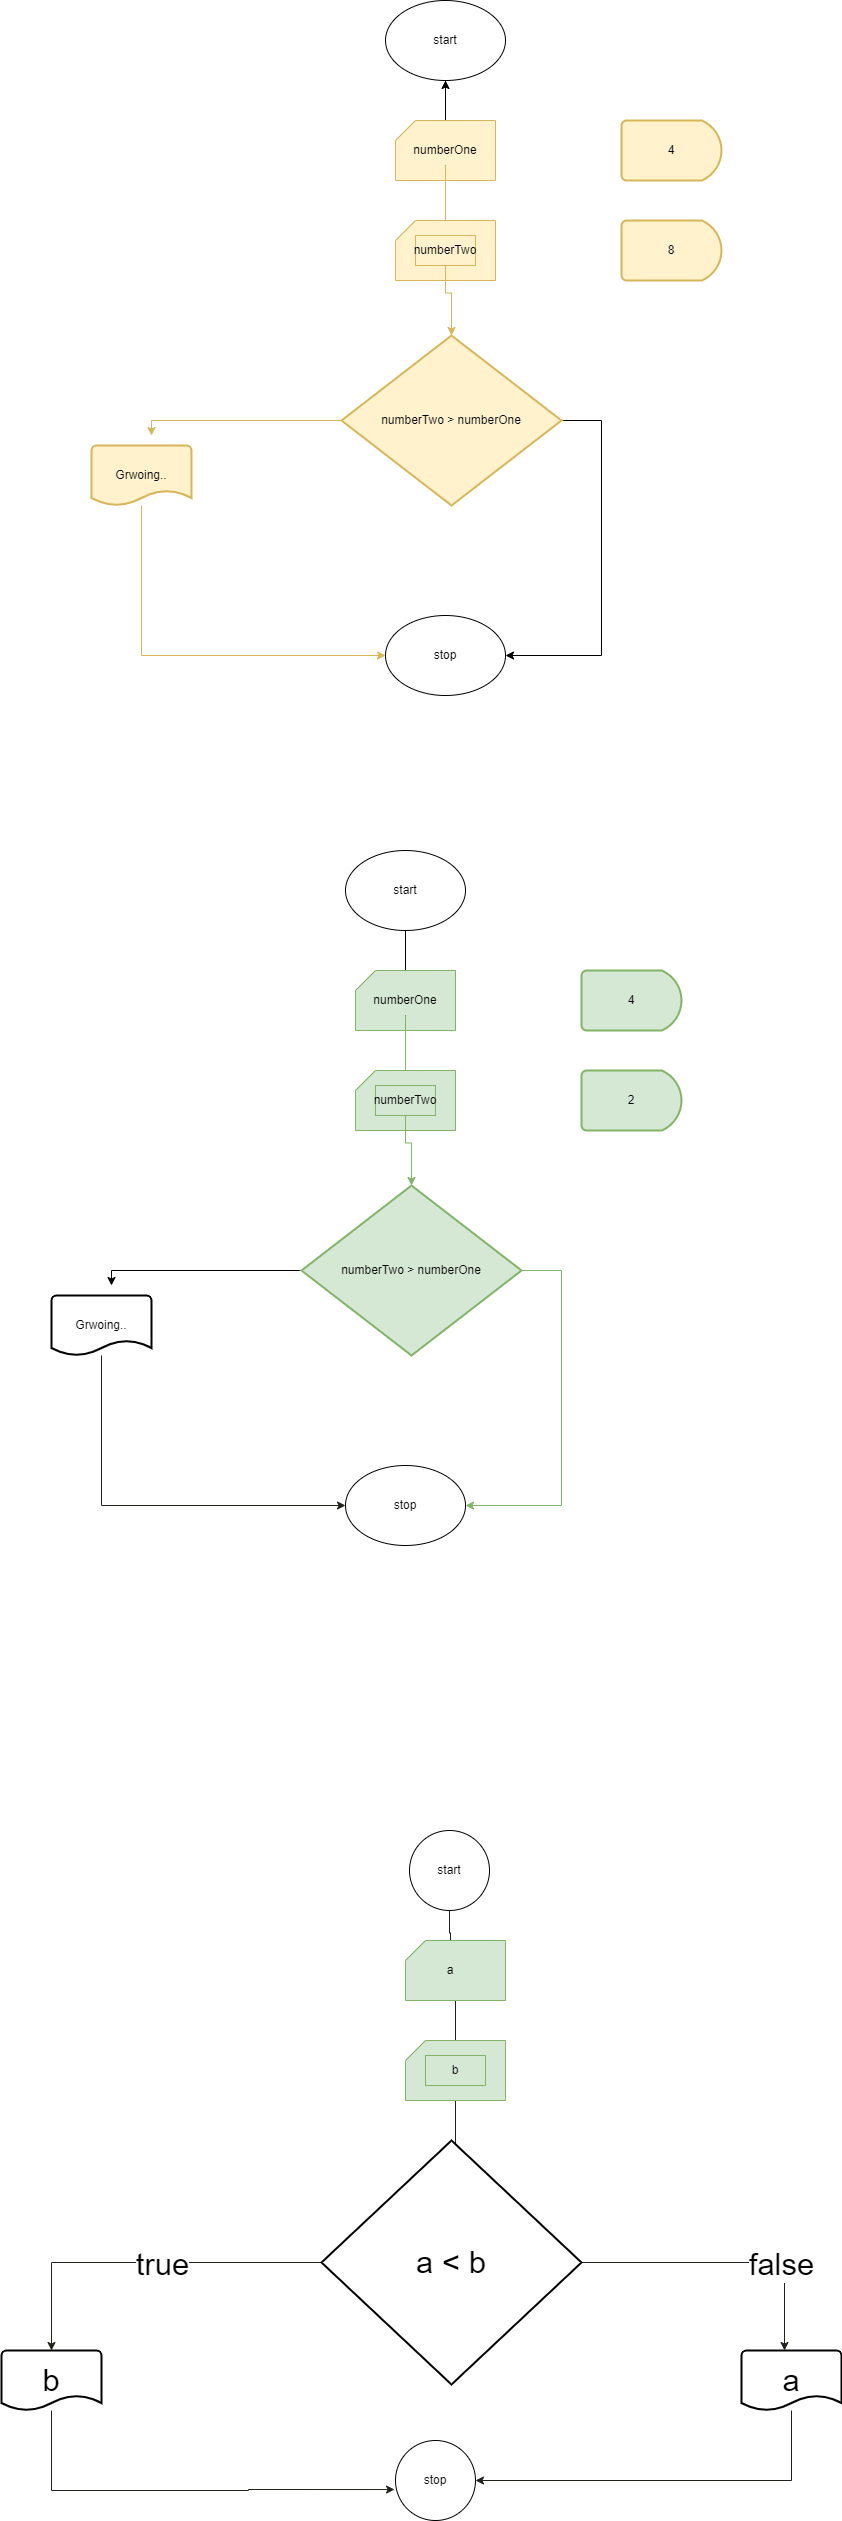

The diagram above was exported from draw.io. Its source (the exported page's mxGraphModel, read from the mxfile embedded in the PNG):
<mxGraphModel dx="2261" dy="764" grid="1" gridSize="10" guides="1" tooltips="1" connect="1" arrows="1" fold="1" page="1" pageScale="1" pageWidth="827" pageHeight="1169" math="0" shadow="0">
  <root>
    <mxCell id="0" />
    <mxCell id="1" parent="0" />
    <mxCell id="nqny6VxeuXregVrmf-aC-7" value="" style="edgeStyle=orthogonalEdgeStyle;rounded=0;orthogonalLoop=1;jettySize=auto;html=1;" edge="1" parent="1" source="nqny6VxeuXregVrmf-aC-2" target="nqny6VxeuXregVrmf-aC-4">
      <mxGeometry relative="1" as="geometry" />
    </mxCell>
    <mxCell id="nqny6VxeuXregVrmf-aC-2" value="start" style="ellipse;whiteSpace=wrap;html=1;" vertex="1" parent="1">
      <mxGeometry x="354" y="70" width="120" height="80" as="geometry" />
    </mxCell>
    <mxCell id="nqny6VxeuXregVrmf-aC-31" value="" style="edgeStyle=orthogonalEdgeStyle;rounded=0;orthogonalLoop=1;jettySize=auto;html=1;" edge="1" parent="1" source="nqny6VxeuXregVrmf-aC-3" target="nqny6VxeuXregVrmf-aC-2">
      <mxGeometry relative="1" as="geometry" />
    </mxCell>
    <mxCell id="nqny6VxeuXregVrmf-aC-3" value="" style="verticalLabelPosition=bottom;verticalAlign=top;html=1;shape=card;whiteSpace=wrap;size=20;arcSize=12;fillColor=#fff2cc;strokeColor=#d6b656;" vertex="1" parent="1">
      <mxGeometry x="364" y="190" width="100" height="60" as="geometry" />
    </mxCell>
    <mxCell id="nqny6VxeuXregVrmf-aC-8" value="" style="edgeStyle=orthogonalEdgeStyle;rounded=0;orthogonalLoop=1;jettySize=auto;html=1;" edge="1" parent="1" source="nqny6VxeuXregVrmf-aC-4" target="nqny6VxeuXregVrmf-aC-6">
      <mxGeometry relative="1" as="geometry" />
    </mxCell>
    <mxCell id="nqny6VxeuXregVrmf-aC-33" value="" style="edgeStyle=orthogonalEdgeStyle;rounded=0;orthogonalLoop=1;jettySize=auto;html=1;fillColor=#fff2cc;strokeColor=#d6b656;" edge="1" parent="1" source="nqny6VxeuXregVrmf-aC-4">
      <mxGeometry relative="1" as="geometry">
        <mxPoint x="414" y="315" as="targetPoint" />
      </mxGeometry>
    </mxCell>
    <mxCell id="nqny6VxeuXregVrmf-aC-4" value="numberOne" style="text;html=1;strokeColor=none;fillColor=none;align=center;verticalAlign=middle;whiteSpace=wrap;rounded=0;" vertex="1" parent="1">
      <mxGeometry x="384" y="205" width="60" height="30" as="geometry" />
    </mxCell>
    <mxCell id="nqny6VxeuXregVrmf-aC-5" value="" style="verticalLabelPosition=bottom;verticalAlign=top;html=1;shape=card;whiteSpace=wrap;size=20;arcSize=12;fillColor=#fff2cc;strokeColor=#d6b656;" vertex="1" parent="1">
      <mxGeometry x="364" y="290" width="100" height="60" as="geometry" />
    </mxCell>
    <mxCell id="nqny6VxeuXregVrmf-aC-13" value="" style="edgeStyle=orthogonalEdgeStyle;rounded=0;orthogonalLoop=1;jettySize=auto;html=1;fillColor=#fff2cc;strokeColor=#d6b656;" edge="1" parent="1" target="nqny6VxeuXregVrmf-aC-12">
      <mxGeometry relative="1" as="geometry">
        <mxPoint x="414" y="320" as="sourcePoint" />
      </mxGeometry>
    </mxCell>
    <mxCell id="nqny6VxeuXregVrmf-aC-6" value="numberTwo" style="text;html=1;strokeColor=#d6b656;fillColor=#fff2cc;align=center;verticalAlign=middle;whiteSpace=wrap;rounded=0;" vertex="1" parent="1">
      <mxGeometry x="384" y="305" width="60" height="30" as="geometry" />
    </mxCell>
    <mxCell id="nqny6VxeuXregVrmf-aC-21" style="edgeStyle=orthogonalEdgeStyle;rounded=0;orthogonalLoop=1;jettySize=auto;html=1;entryX=1;entryY=0.5;entryDx=0;entryDy=0;" edge="1" parent="1" source="nqny6VxeuXregVrmf-aC-12" target="nqny6VxeuXregVrmf-aC-27">
      <mxGeometry relative="1" as="geometry">
        <mxPoint x="750" y="490" as="targetPoint" />
        <Array as="points">
          <mxPoint x="570" y="490" />
          <mxPoint x="570" y="725" />
        </Array>
      </mxGeometry>
    </mxCell>
    <mxCell id="nqny6VxeuXregVrmf-aC-22" style="edgeStyle=orthogonalEdgeStyle;rounded=0;orthogonalLoop=1;jettySize=auto;html=1;fillColor=#fff2cc;strokeColor=#d6b656;" edge="1" parent="1" source="nqny6VxeuXregVrmf-aC-12">
      <mxGeometry relative="1" as="geometry">
        <mxPoint x="120" y="505" as="targetPoint" />
        <Array as="points">
          <mxPoint x="120" y="490" />
        </Array>
      </mxGeometry>
    </mxCell>
    <mxCell id="nqny6VxeuXregVrmf-aC-12" value="numberTwo &amp;gt; numberOne" style="strokeWidth=2;html=1;shape=mxgraph.flowchart.decision;whiteSpace=wrap;fillColor=#fff2cc;strokeColor=#d6b656;" vertex="1" parent="1">
      <mxGeometry x="310" y="405" width="220" height="170" as="geometry" />
    </mxCell>
    <mxCell id="nqny6VxeuXregVrmf-aC-26" style="edgeStyle=orthogonalEdgeStyle;rounded=0;orthogonalLoop=1;jettySize=auto;html=1;entryX=0;entryY=0.5;entryDx=0;entryDy=0;fillColor=#fff2cc;strokeColor=#d6b656;" edge="1" parent="1" source="nqny6VxeuXregVrmf-aC-23" target="nqny6VxeuXregVrmf-aC-27">
      <mxGeometry relative="1" as="geometry">
        <mxPoint x="110" y="645" as="targetPoint" />
        <Array as="points">
          <mxPoint x="110" y="725" />
        </Array>
      </mxGeometry>
    </mxCell>
    <mxCell id="nqny6VxeuXregVrmf-aC-23" value="Grwoing.." style="strokeWidth=2;html=1;shape=mxgraph.flowchart.document2;whiteSpace=wrap;size=0.25;fillColor=#fff2cc;strokeColor=#d6b656;" vertex="1" parent="1">
      <mxGeometry x="60" y="515" width="100" height="60" as="geometry" />
    </mxCell>
    <mxCell id="nqny6VxeuXregVrmf-aC-27" value="stop" style="ellipse;whiteSpace=wrap;html=1;" vertex="1" parent="1">
      <mxGeometry x="354" y="685" width="120" height="80" as="geometry" />
    </mxCell>
    <mxCell id="nqny6VxeuXregVrmf-aC-29" value="4" style="strokeWidth=2;html=1;shape=mxgraph.flowchart.delay;whiteSpace=wrap;fillColor=#fff2cc;strokeColor=#d6b656;" vertex="1" parent="1">
      <mxGeometry x="590" y="190" width="100" height="60" as="geometry" />
    </mxCell>
    <mxCell id="nqny6VxeuXregVrmf-aC-30" value="8" style="strokeWidth=2;html=1;shape=mxgraph.flowchart.delay;whiteSpace=wrap;fillColor=#fff2cc;strokeColor=#d6b656;" vertex="1" parent="1">
      <mxGeometry x="590" y="290" width="100" height="60" as="geometry" />
    </mxCell>
    <mxCell id="nqny6VxeuXregVrmf-aC-54" value="" style="edgeStyle=orthogonalEdgeStyle;rounded=0;orthogonalLoop=1;jettySize=auto;html=1;" edge="1" parent="1" source="nqny6VxeuXregVrmf-aC-35" target="nqny6VxeuXregVrmf-aC-40">
      <mxGeometry relative="1" as="geometry" />
    </mxCell>
    <mxCell id="nqny6VxeuXregVrmf-aC-35" value="start" style="ellipse;whiteSpace=wrap;html=1;" vertex="1" parent="1">
      <mxGeometry x="314" y="920" width="120" height="80" as="geometry" />
    </mxCell>
    <mxCell id="nqny6VxeuXregVrmf-aC-37" value="" style="verticalLabelPosition=bottom;verticalAlign=top;html=1;shape=card;whiteSpace=wrap;size=20;arcSize=12;fillColor=#d5e8d4;strokeColor=#82b366;" vertex="1" parent="1">
      <mxGeometry x="324" y="1040" width="100" height="60" as="geometry" />
    </mxCell>
    <mxCell id="nqny6VxeuXregVrmf-aC-38" value="" style="edgeStyle=orthogonalEdgeStyle;rounded=0;orthogonalLoop=1;jettySize=auto;html=1;" edge="1" parent="1" source="nqny6VxeuXregVrmf-aC-40" target="nqny6VxeuXregVrmf-aC-43">
      <mxGeometry relative="1" as="geometry" />
    </mxCell>
    <mxCell id="nqny6VxeuXregVrmf-aC-39" value="" style="edgeStyle=orthogonalEdgeStyle;rounded=0;orthogonalLoop=1;jettySize=auto;html=1;fillColor=#d5e8d4;strokeColor=#82b366;" edge="1" parent="1" source="nqny6VxeuXregVrmf-aC-40">
      <mxGeometry relative="1" as="geometry">
        <mxPoint x="374" y="1165" as="targetPoint" />
      </mxGeometry>
    </mxCell>
    <mxCell id="nqny6VxeuXregVrmf-aC-40" value="numberOne" style="text;html=1;strokeColor=none;fillColor=none;align=center;verticalAlign=middle;whiteSpace=wrap;rounded=0;" vertex="1" parent="1">
      <mxGeometry x="344" y="1055" width="60" height="30" as="geometry" />
    </mxCell>
    <mxCell id="nqny6VxeuXregVrmf-aC-41" value="" style="verticalLabelPosition=bottom;verticalAlign=top;html=1;shape=card;whiteSpace=wrap;size=20;arcSize=12;fillColor=#d5e8d4;strokeColor=#82b366;" vertex="1" parent="1">
      <mxGeometry x="324" y="1140" width="100" height="60" as="geometry" />
    </mxCell>
    <mxCell id="nqny6VxeuXregVrmf-aC-42" value="" style="edgeStyle=orthogonalEdgeStyle;rounded=0;orthogonalLoop=1;jettySize=auto;html=1;fillColor=#d5e8d4;strokeColor=#82b366;" edge="1" parent="1" target="nqny6VxeuXregVrmf-aC-46">
      <mxGeometry relative="1" as="geometry">
        <mxPoint x="374" y="1170" as="sourcePoint" />
      </mxGeometry>
    </mxCell>
    <mxCell id="nqny6VxeuXregVrmf-aC-43" value="numberTwo" style="text;html=1;strokeColor=#82b366;fillColor=#d5e8d4;align=center;verticalAlign=middle;whiteSpace=wrap;rounded=0;" vertex="1" parent="1">
      <mxGeometry x="344" y="1155" width="60" height="30" as="geometry" />
    </mxCell>
    <mxCell id="nqny6VxeuXregVrmf-aC-44" style="edgeStyle=orthogonalEdgeStyle;rounded=0;orthogonalLoop=1;jettySize=auto;html=1;entryX=1;entryY=0.5;entryDx=0;entryDy=0;fillColor=#d5e8d4;strokeColor=#82b366;" edge="1" parent="1" source="nqny6VxeuXregVrmf-aC-46" target="nqny6VxeuXregVrmf-aC-49">
      <mxGeometry relative="1" as="geometry">
        <mxPoint x="710" y="1340" as="targetPoint" />
        <Array as="points">
          <mxPoint x="530" y="1340" />
          <mxPoint x="530" y="1575" />
        </Array>
      </mxGeometry>
    </mxCell>
    <mxCell id="nqny6VxeuXregVrmf-aC-45" style="edgeStyle=orthogonalEdgeStyle;rounded=0;orthogonalLoop=1;jettySize=auto;html=1;fillColor=#fff2cc;strokeColor=#000000;" edge="1" parent="1" source="nqny6VxeuXregVrmf-aC-46">
      <mxGeometry relative="1" as="geometry">
        <mxPoint x="80" y="1355" as="targetPoint" />
        <Array as="points">
          <mxPoint x="80" y="1340" />
        </Array>
      </mxGeometry>
    </mxCell>
    <mxCell id="nqny6VxeuXregVrmf-aC-46" value="numberTwo &amp;gt; numberOne" style="strokeWidth=2;html=1;shape=mxgraph.flowchart.decision;whiteSpace=wrap;fillColor=#d5e8d4;strokeColor=#82b366;" vertex="1" parent="1">
      <mxGeometry x="270" y="1255" width="220" height="170" as="geometry" />
    </mxCell>
    <mxCell id="nqny6VxeuXregVrmf-aC-47" style="edgeStyle=orthogonalEdgeStyle;rounded=0;orthogonalLoop=1;jettySize=auto;html=1;entryX=0;entryY=0.5;entryDx=0;entryDy=0;fillColor=#fff2cc;strokeColor=#23211b;" edge="1" parent="1" source="nqny6VxeuXregVrmf-aC-48" target="nqny6VxeuXregVrmf-aC-49">
      <mxGeometry relative="1" as="geometry">
        <mxPoint x="70" y="1495" as="targetPoint" />
        <Array as="points">
          <mxPoint x="70" y="1575" />
        </Array>
      </mxGeometry>
    </mxCell>
    <mxCell id="nqny6VxeuXregVrmf-aC-48" value="Grwoing.." style="strokeWidth=2;html=1;shape=mxgraph.flowchart.document2;whiteSpace=wrap;size=0.25;" vertex="1" parent="1">
      <mxGeometry x="20" y="1365" width="100" height="60" as="geometry" />
    </mxCell>
    <mxCell id="nqny6VxeuXregVrmf-aC-49" value="stop" style="ellipse;whiteSpace=wrap;html=1;" vertex="1" parent="1">
      <mxGeometry x="314" y="1535" width="120" height="80" as="geometry" />
    </mxCell>
    <mxCell id="nqny6VxeuXregVrmf-aC-50" value="4" style="strokeWidth=2;html=1;shape=mxgraph.flowchart.delay;whiteSpace=wrap;fillColor=#d5e8d4;strokeColor=#82b366;" vertex="1" parent="1">
      <mxGeometry x="550" y="1040" width="100" height="60" as="geometry" />
    </mxCell>
    <mxCell id="nqny6VxeuXregVrmf-aC-51" value="2" style="strokeWidth=2;html=1;shape=mxgraph.flowchart.delay;whiteSpace=wrap;fillColor=#d5e8d4;strokeColor=#82b366;" vertex="1" parent="1">
      <mxGeometry x="550" y="1140" width="100" height="60" as="geometry" />
    </mxCell>
    <mxCell id="nqny6VxeuXregVrmf-aC-64" value="" style="edgeStyle=orthogonalEdgeStyle;rounded=0;orthogonalLoop=1;jettySize=auto;html=1;strokeColor=#23211b;" edge="1" parent="1" source="nqny6VxeuXregVrmf-aC-55" target="nqny6VxeuXregVrmf-aC-60">
      <mxGeometry relative="1" as="geometry" />
    </mxCell>
    <mxCell id="nqny6VxeuXregVrmf-aC-55" value="start" style="ellipse;whiteSpace=wrap;html=1;aspect=fixed;" vertex="1" parent="1">
      <mxGeometry x="378" y="1900" width="80" height="80" as="geometry" />
    </mxCell>
    <mxCell id="nqny6VxeuXregVrmf-aC-65" value="" style="edgeStyle=orthogonalEdgeStyle;rounded=0;orthogonalLoop=1;jettySize=auto;html=1;strokeColor=#23211b;" edge="1" parent="1" source="nqny6VxeuXregVrmf-aC-57" target="nqny6VxeuXregVrmf-aC-62">
      <mxGeometry relative="1" as="geometry" />
    </mxCell>
    <mxCell id="nqny6VxeuXregVrmf-aC-57" value="" style="verticalLabelPosition=bottom;verticalAlign=top;html=1;shape=card;whiteSpace=wrap;size=20;arcSize=12;fillColor=#d5e8d4;strokeColor=#82b366;" vertex="1" parent="1">
      <mxGeometry x="374" y="2010" width="100" height="60" as="geometry" />
    </mxCell>
    <mxCell id="nqny6VxeuXregVrmf-aC-60" value="a" style="text;html=1;strokeColor=none;fillColor=none;align=center;verticalAlign=middle;whiteSpace=wrap;rounded=0;" vertex="1" parent="1">
      <mxGeometry x="394" y="2025" width="50" height="30" as="geometry" />
    </mxCell>
    <mxCell id="nqny6VxeuXregVrmf-aC-67" value="" style="edgeStyle=orthogonalEdgeStyle;rounded=0;orthogonalLoop=1;jettySize=auto;html=1;strokeColor=#23211b;fontSize=31;" edge="1" parent="1" source="nqny6VxeuXregVrmf-aC-61">
      <mxGeometry relative="1" as="geometry">
        <mxPoint x="424" y="2280" as="targetPoint" />
      </mxGeometry>
    </mxCell>
    <mxCell id="nqny6VxeuXregVrmf-aC-61" value="" style="verticalLabelPosition=bottom;verticalAlign=top;html=1;shape=card;whiteSpace=wrap;size=20;arcSize=12;fillColor=#d5e8d4;strokeColor=#82b366;" vertex="1" parent="1">
      <mxGeometry x="374" y="2110" width="100" height="60" as="geometry" />
    </mxCell>
    <mxCell id="nqny6VxeuXregVrmf-aC-62" value="b" style="text;html=1;strokeColor=#82b366;fillColor=#d5e8d4;align=center;verticalAlign=middle;whiteSpace=wrap;rounded=0;" vertex="1" parent="1">
      <mxGeometry x="394" y="2125" width="60" height="30" as="geometry" />
    </mxCell>
    <mxCell id="nqny6VxeuXregVrmf-aC-68" style="edgeStyle=orthogonalEdgeStyle;rounded=0;orthogonalLoop=1;jettySize=auto;html=1;strokeColor=#23211b;fontSize=31;entryX=0.5;entryY=0;entryDx=0;entryDy=0;entryPerimeter=0;" edge="1" parent="1" source="nqny6VxeuXregVrmf-aC-66" target="nqny6VxeuXregVrmf-aC-72">
      <mxGeometry relative="1" as="geometry">
        <mxPoint x="40" y="2332" as="targetPoint" />
      </mxGeometry>
    </mxCell>
    <mxCell id="nqny6VxeuXregVrmf-aC-69" value="true" style="edgeLabel;html=1;align=center;verticalAlign=middle;resizable=0;points=[];fontSize=31;" vertex="1" connectable="0" parent="nqny6VxeuXregVrmf-aC-68">
      <mxGeometry x="-0.104" y="1" relative="1" as="geometry">
        <mxPoint as="offset" />
      </mxGeometry>
    </mxCell>
    <mxCell id="nqny6VxeuXregVrmf-aC-70" style="edgeStyle=orthogonalEdgeStyle;rounded=0;orthogonalLoop=1;jettySize=auto;html=1;strokeColor=#23211b;fontSize=31;entryX=0.43;entryY=0;entryDx=0;entryDy=0;entryPerimeter=0;" edge="1" parent="1" source="nqny6VxeuXregVrmf-aC-66" target="nqny6VxeuXregVrmf-aC-75">
      <mxGeometry relative="1" as="geometry">
        <mxPoint x="810" y="2330" as="targetPoint" />
      </mxGeometry>
    </mxCell>
    <mxCell id="nqny6VxeuXregVrmf-aC-71" value="false" style="edgeLabel;html=1;align=center;verticalAlign=middle;resizable=0;points=[];fontSize=31;" vertex="1" connectable="0" parent="nqny6VxeuXregVrmf-aC-70">
      <mxGeometry x="0.3664" y="-1" relative="1" as="geometry">
        <mxPoint as="offset" />
      </mxGeometry>
    </mxCell>
    <mxCell id="nqny6VxeuXregVrmf-aC-66" value="&lt;font style=&quot;font-size: 31px;&quot;&gt;a &amp;lt; b&lt;/font&gt;" style="strokeWidth=2;html=1;shape=mxgraph.flowchart.decision;whiteSpace=wrap;direction=south;" vertex="1" parent="1">
      <mxGeometry x="290" y="2210" width="260" height="244" as="geometry" />
    </mxCell>
    <mxCell id="nqny6VxeuXregVrmf-aC-74" style="edgeStyle=orthogonalEdgeStyle;rounded=0;orthogonalLoop=1;jettySize=auto;html=1;entryX=-0.012;entryY=0.613;entryDx=0;entryDy=0;entryPerimeter=0;strokeColor=#23211b;fontSize=31;" edge="1" parent="1" source="nqny6VxeuXregVrmf-aC-72" target="nqny6VxeuXregVrmf-aC-73">
      <mxGeometry relative="1" as="geometry">
        <Array as="points">
          <mxPoint x="20" y="2560" />
          <mxPoint x="217" y="2560" />
          <mxPoint x="217" y="2559" />
        </Array>
      </mxGeometry>
    </mxCell>
    <mxCell id="nqny6VxeuXregVrmf-aC-72" value="b" style="strokeWidth=2;html=1;shape=mxgraph.flowchart.document2;whiteSpace=wrap;size=0.25;fontSize=31;" vertex="1" parent="1">
      <mxGeometry x="-30" y="2420" width="100" height="60" as="geometry" />
    </mxCell>
    <mxCell id="nqny6VxeuXregVrmf-aC-73" value="stop" style="ellipse;whiteSpace=wrap;html=1;aspect=fixed;" vertex="1" parent="1">
      <mxGeometry x="364" y="2510" width="80" height="80" as="geometry" />
    </mxCell>
    <mxCell id="nqny6VxeuXregVrmf-aC-76" style="edgeStyle=orthogonalEdgeStyle;rounded=0;orthogonalLoop=1;jettySize=auto;html=1;entryX=1;entryY=0.5;entryDx=0;entryDy=0;strokeColor=#23211b;fontSize=31;" edge="1" parent="1" source="nqny6VxeuXregVrmf-aC-75" target="nqny6VxeuXregVrmf-aC-73">
      <mxGeometry relative="1" as="geometry">
        <Array as="points">
          <mxPoint x="760" y="2550" />
        </Array>
      </mxGeometry>
    </mxCell>
    <mxCell id="nqny6VxeuXregVrmf-aC-75" value="a" style="strokeWidth=2;html=1;shape=mxgraph.flowchart.document2;whiteSpace=wrap;size=0.25;fontSize=31;" vertex="1" parent="1">
      <mxGeometry x="710" y="2420" width="100" height="60" as="geometry" />
    </mxCell>
  </root>
</mxGraphModel>